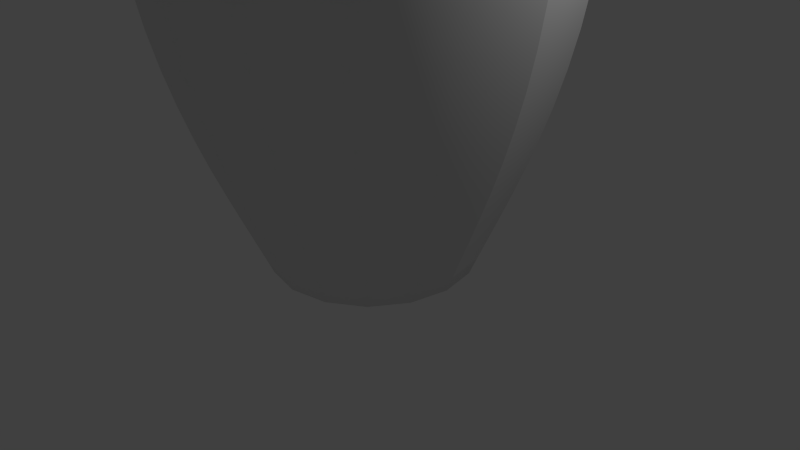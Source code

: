 # Source: Pin.blend  (saved by Blender 2.76.0; exported with 4.5.12 LTS)
import bpy
from mathutils import Matrix  # noqa: F401  (used for matrix-valued properties, if any)

bpy.ops.wm.read_factory_settings(use_empty=True)
scene = bpy.context.scene
scene.name = 'Scene'

# ---- collections
col_collection_1 = bpy.data.collections.new('Collection 1'); scene.collection.children.link(col_collection_1)

# ---- materials (node trees are filled in below, after node groups)
mat_pin = bpy.data.materials.new('Pin')
mat_pin.alpha_threshold = 0.0
mat_pin.use_transparent_shadow = False
mat_pin.roughness = 0.5
mat_stripe = bpy.data.materials.new('Stripe')
mat_stripe.alpha_threshold = 0.0
mat_stripe.use_transparent_shadow = False
mat_stripe.diffuse_color = (1.0, 0.001488, 0.0, 1.0)
mat_stripe.roughness = 0.5

# ---- material node trees

# ---- world
world_world = bpy.data.worlds.new('World'); scene.world = world_world
world_world.color = (0.05088, 0.05088, 0.05088)
world_world.use_sun_shadow = False
world_world.sun_shadow_jitter_overblur = 0.0
world_world.cycles.sampling_method = 'MANUAL'
world_world.cycles.sample_map_resolution = 256

# ---- cameras
cam_camera = bpy.data.cameras.new('Camera')
cam_camera.clip_end = 100.0
cam_camera.lens = 35.0
cam_camera.sensor_width = 32.0
cam_camera.sensor_height = 18.0
cam_camera.ortho_scale = 7.314
cam_camera.dof.focus_distance = 0.0
cam_camera.dof.aperture_fstop = 128.0

# ---- lights
light_lamp = bpy.data.lights.new('Lamp', 'POINT')
light_lamp.transmission_factor = 0.0
light_lamp.cutoff_distance = 30.0
light_lamp.energy = 100.0
light_lamp.shadow_buffer_clip_start = 1.001
light_lamp.shadow_soft_size = 0.1
light_lamp.shadow_maximum_resolution = 0.006
light_lamp.use_absolute_resolution = True
light_lamp.cycles.use_multiple_importance_sampling = False

# ---- meshes
me_mesh_003 = bpy.data.meshes.new('Mesh.003')
me_mesh_003.from_pydata([(-0.0191, 3.138e-08, 4.216e-15), (0.1579, 0.105, -0.009929), (0.3306, 0.1736, -0.03998), (0.4969, 0.2109, -0.09053), (0.6547, 0.2222, -0.162), (0.8018, 0.2127, -0.2547), (0.9362, 0.1875, -0.3692), (1.056, 0.1519, -0.5056), (1.158, 0.1111, -0.6646), (1.242, 0.07031, -0.8464), (1.304, 0.03472, -1.051), (1.343, 0.009548, -1.28), (1.356, 1.842e-07, -1.533), (1.349, 2.124e-07, -1.819), (1.328, 2.51e-07, -2.062), (1.298, 2.983e-07, -2.276), (1.259, 3.524e-07, -2.474), (1.216, 4.115e-07, -2.669), (1.169, 4.739e-07, -2.874), (1.123, 5.378e-07, -3.103), (1.079, 6.014e-07, -3.368), (1.041, 6.629e-07, -3.682), (1.01, 7.206e-07, -4.059), (0.9899, 7.727e-07, -4.512), (0.9826, 8.173e-07, -5.054), (1.014, 8.301e-07, -5.396), (1.102, 8.267e-07, -5.754), (1.234, 8.129e-07, -6.131), (1.399, 7.943e-07, -6.527), (1.587, 7.767e-07, -6.944), (1.786, 7.657e-07, -7.384), (1.985, 7.672e-07, -7.848), (2.172, 7.867e-07, -8.338), (2.338, 8.301e-07, -8.854), (2.47, 9.031e-07, -9.399), (2.557, 1.011e-06, -9.974), (2.589, 1.161e-06, -10.58), (2.57, 1.478e-06, -11.05), (2.518, 2.096e-06, -11.52), (2.437, 2.911e-06, -11.97), (2.333, 3.82e-06, -12.41), (2.211, 4.72e-06, -12.83), (2.077, 5.506e-06, -13.23), (1.935, 6.075e-06, -13.61), (1.791, 6.323e-06, -13.96), (1.651, 6.146e-06, -14.29), (1.519, 5.442e-06, -14.59), (1.401, 4.106e-06, -14.86), (1.302, 2.035e-06, -15.09), (1.272, 1.96e-06, -15.1), (1.195, 1.915e-06, -15.1), (1.08, 1.896e-06, -15.1), (0.9373, 1.897e-06, -15.1), (0.7774, 1.916e-06, -15.1), (0.6098, 1.947e-06, -15.1), (0.4446, 1.986e-06, -15.1), (0.2915, 2.03e-06, -15.1), (0.1607, 2.072e-06, -15.1), (0.06186, 2.109e-06, -15.1), (0.00507, 2.138e-06, -15.1), (0.0002119, 2.152e-06, -15.1), (-0.01764, 0.007308, 4.768e-07), (0.1861, 0.03661, -0.009929), (0.3719, 0.03388, -0.03998), (0.5398, 0.004723, -0.09053), (0.6899, -0.04523, -0.162), (0.8222, -0.1104, -0.2547), (0.9367, -0.185, -0.3692), (1.033, -0.2636, -0.5056), (1.113, -0.3406, -0.6646), (1.174, -0.4102, -0.8464), (1.218, -0.4669, -1.051), (1.244, -0.505, -1.28), (1.253, -0.519, -1.533), (1.246, -0.5162, -1.819), (1.227, -0.5084, -2.062), (1.199, -0.4966, -2.276), (1.163, -0.4819, -2.474), (1.123, -0.4652, -2.669), (1.08, -0.4475, -2.874), (1.038, -0.4298, -3.103), (0.9973, -0.4131, -3.368), (0.9617, -0.3984, -3.682), (0.9334, -0.3866, -4.059), (0.9146, -0.3788, -4.512), (0.9078, -0.376, -5.054), (0.937, -0.3881, -5.396), (1.018, -0.4215, -5.754), (1.14, -0.4721, -6.131), (1.292, -0.5354, -6.527), (1.466, -0.6072, -6.944), (1.65, -0.6833, -7.384), (1.833, -0.7595, -7.848), (2.007, -0.8313, -8.338), (2.16, -0.8946, -8.854), (2.282, -0.9451, -9.399), (2.362, -0.9786, -9.974), (2.392, -0.9906, -10.58), (2.374, -0.9835, -11.05), (2.326, -0.9635, -11.52), (2.251, -0.9326, -11.97), (2.155, -0.8928, -12.41), (2.043, -0.8462, -12.83), (1.919, -0.7948, -13.23), (1.788, -0.7405, -13.61), (1.655, -0.6856, -13.96), (1.525, -0.6318, -14.29), (1.404, -0.5814, -14.59), (1.295, -0.5362, -14.86), (1.203, -0.4984, -15.09), (1.175, -0.4868, -15.1), (1.104, -0.4572, -15.1), (0.9976, -0.4132, -15.1), (0.866, -0.3587, -15.1), (0.7182, -0.2975, -15.1), (0.5634, -0.2334, -15.1), (0.4107, -0.1701, -15.1), (0.2693, -0.1116, -15.1), (0.1484, -0.06148, -15.1), (0.05715, -0.02367, -15.1), (0.004685, -0.001938, -15.1), (0.0001966, -7.912e-05, -15.1), (-0.0135, 0.0135, 9.537e-07), (0.1859, -0.03738, -0.009928), (0.3565, -0.111, -0.03998), (0.5005, -0.2022, -0.09053), (0.6201, -0.3058, -0.162), (0.7173, -0.4166, -0.2547), (0.7946, -0.5294, -0.3691), (0.8539, -0.6391, -0.5056), (0.8975, -0.7404, -0.6646), (0.9277, -0.8282, -0.8464), (0.9465, -0.8974, -1.051), (0.9562, -0.9427, -1.28), (0.9589, -0.9589, -1.533), (0.9537, -0.9537, -1.819), (0.9394, -0.9394, -2.062), (0.9177, -0.9177, -2.276), (0.8905, -0.8905, -2.474), (0.8596, -0.8596, -2.669), (0.8269, -0.8269, -2.874), (0.7942, -0.7942, -3.103), (0.7633, -0.7633, -3.368), (0.7361, -0.7361, -3.682), (0.7144, -0.7144, -4.059), (0.7, -0.7, -4.512), (0.6948, -0.6948, -5.054), (0.7171, -0.7171, -5.396), (0.7789, -0.7789, -5.754), (0.8722, -0.8722, -6.131), (0.9892, -0.9892, -6.527), (1.122, -1.122, -6.944), (1.263, -1.263, -7.384), (1.403, -1.403, -7.848), (1.536, -1.536, -8.338), (1.653, -1.653, -8.854), (1.746, -1.746, -9.399), (1.808, -1.808, -9.974), (1.83, -1.83, -10.58), (1.817, -1.817, -11.05), (1.78, -1.78, -11.52), (1.723, -1.723, -11.97), (1.65, -1.65, -12.41), (1.564, -1.564, -12.83), (1.469, -1.469, -13.23), (1.368, -1.368, -13.61), (1.267, -1.267, -13.96), (1.167, -1.167, -14.29), (1.074, -1.074, -14.59), (0.9908, -0.9908, -14.86), (0.9209, -0.9209, -15.09), (0.8996, -0.8996, -15.1), (0.8448, -0.8448, -15.1), (0.7635, -0.7635, -15.1), (0.6628, -0.6628, -15.1), (0.5497, -0.5497, -15.1), (0.4312, -0.4312, -15.1), (0.3144, -0.3144, -15.1), (0.2061, -0.2061, -15.1), (0.1136, -0.1136, -15.1), (0.04374, -0.04374, -15.1), (0.003587, -0.003584, -15.1), (0.0001514, -0.0001483, -15.1), (-0.007308, 0.01764, 1.431e-06), (0.1575, -0.1057, -0.009928), (0.2869, -0.239, -0.03998), (0.385, -0.3784, -0.09053), (0.4558, -0.5198, -0.162), (0.5033, -0.6594, -0.2547), (0.5315, -0.7932, -0.3691), (0.5443, -0.9172, -0.5056), (0.5459, -1.028, -0.6646), (0.5401, -1.12, -0.8464), (0.531, -1.191, -1.051), (0.5227, -1.237, -1.28), (0.519, -1.253, -1.533), (0.5162, -1.246, -1.819), (0.5084, -1.227, -2.062), (0.4966, -1.199, -2.276), (0.4819, -1.163, -2.474), (0.4652, -1.123, -2.669), (0.4475, -1.08, -2.874), (0.4298, -1.038, -3.103), (0.4131, -0.9973, -3.368), (0.3984, -0.9617, -3.682), (0.3866, -0.9334, -4.059), (0.3788, -0.9146, -4.512), (0.376, -0.9078, -5.054), (0.3881, -0.937, -5.396), (0.4215, -1.018, -5.754), (0.4721, -1.14, -6.131), (0.5354, -1.292, -6.527), (0.6072, -1.466, -6.944), (0.6833, -1.65, -7.384), (0.7595, -1.833, -7.848), (0.8313, -2.007, -8.338), (0.8946, -2.16, -8.854), (0.9451, -2.282, -9.399), (0.9786, -2.362, -9.974), (0.9906, -2.392, -10.58), (0.9835, -2.374, -11.05), (0.9635, -2.326, -11.52), (0.9326, -2.251, -11.97), (0.8928, -2.155, -12.41), (0.8462, -2.043, -12.83), (0.7948, -1.919, -13.23), (0.7406, -1.788, -13.61), (0.6856, -1.655, -13.96), (0.6318, -1.525, -14.29), (0.5814, -1.404, -14.59), (0.5362, -1.295, -14.86), (0.4984, -1.203, -15.09), (0.4868, -1.175, -15.1), (0.4572, -1.104, -15.1), (0.4132, -0.9976, -15.1), (0.3587, -0.866, -15.1), (0.2975, -0.7182, -15.1), (0.2334, -0.5634, -15.1), (0.1701, -0.4107, -15.1), (0.1116, -0.2693, -15.1), (0.06148, -0.1484, -15.1), (0.02367, -0.05715, -15.1), (0.001942, -0.004683, -15.1), (8.31e-05, -0.000195, -15.1), (3.306e-08, 0.0191, 1.907e-06), (0.105, -0.1579, -0.009927), (0.1736, -0.3306, -0.03998), (0.2109, -0.4969, -0.09053), (0.2222, -0.6547, -0.162), (0.2127, -0.8018, -0.2547), (0.1875, -0.9362, -0.3691), (0.1519, -1.056, -0.5056), (0.1111, -1.158, -0.6646), (0.07031, -1.242, -0.8464), (0.03472, -1.304, -1.051), (0.009548, -1.343, -1.28), (-8.941e-08, -1.356, -1.533), (2.98e-08, -1.349, -1.819), (1.49e-07, -1.328, -2.062), (1.49e-07, -1.298, -2.276), (1.788e-07, -1.259, -2.474), (2.682e-07, -1.216, -2.669), (3.576e-07, -1.169, -2.874), (3.576e-07, -1.123, -3.103), (4.768e-07, -1.079, -3.368), (5.662e-07, -1.041, -3.682), (5.662e-07, -1.01, -4.059), (6.258e-07, -0.9899, -4.512), (6.557e-07, -0.9826, -5.054), (6.855e-07, -1.014, -5.396), (7.451e-07, -1.102, -5.754), (6.855e-07, -1.234, -6.131), (6.855e-07, -1.399, -6.527), (5.364e-07, -1.587, -6.944), (5.364e-07, -1.786, -7.384), (4.768e-07, -1.985, -7.848), (4.768e-07, -2.172, -8.338), (4.768e-07, -2.338, -8.854), (3.576e-07, -2.47, -9.399), (7.153e-07, -2.557, -9.974), (8.941e-07, -2.589, -10.58), (1.132e-06, -2.57, -11.05), (1.55e-06, -2.518, -11.52), (2.563e-06, -2.437, -11.97), (3.576e-06, -2.333, -12.41), (4.47e-06, -2.211, -12.83), (5.186e-06, -2.077, -13.23), (5.841e-06, -1.935, -13.61), (6.08e-06, -1.791, -13.96), (5.782e-06, -1.651, -14.29), (5.066e-06, -1.519, -14.59), (3.994e-06, -1.401, -14.86), (1.937e-06, -1.302, -15.09), (1.699e-06, -1.272, -15.1), (1.699e-06, -1.195, -15.1), (1.699e-06, -1.08, -15.1), (1.788e-06, -0.9373, -15.1), (1.818e-06, -0.7774, -15.1), (1.907e-06, -0.6098, -15.1), (1.922e-06, -0.4446, -15.1), (1.989e-06, -0.2915, -15.1), (2.049e-06, -0.1607, -15.1), (2.105e-06, -0.06186, -15.1), (2.137e-06, -0.00507, -15.1), (2.152e-06, -0.0002119, -15.1), (0.007308, 0.01764, 2.384e-06), (0.03661, -0.1861, -0.009927), (0.03388, -0.3719, -0.03997), (0.004723, -0.5398, -0.09053), (-0.04523, -0.6899, -0.162), (-0.1104, -0.8222, -0.2547), (-0.185, -0.9367, -0.3691), (-0.2636, -1.033, -0.5056), (-0.3406, -1.113, -0.6646), (-0.4102, -1.174, -0.8464), (-0.4669, -1.218, -1.051), (-0.505, -1.244, -1.28), (-0.519, -1.253, -1.533), (-0.5162, -1.246, -1.819), (-0.5084, -1.227, -2.062), (-0.4966, -1.199, -2.276), (-0.4819, -1.163, -2.474), (-0.4652, -1.123, -2.669), (-0.4475, -1.08, -2.874), (-0.4298, -1.038, -3.103), (-0.4131, -0.9973, -3.368), (-0.3984, -0.9617, -3.682), (-0.3866, -0.9334, -4.059), (-0.3788, -0.9146, -4.512), (-0.376, -0.9078, -5.054), (-0.3881, -0.937, -5.396), (-0.4215, -1.018, -5.754), (-0.4721, -1.14, -6.131), (-0.5354, -1.292, -6.527), (-0.6072, -1.466, -6.944), (-0.6833, -1.65, -7.384), (-0.7595, -1.833, -7.848), (-0.8313, -2.007, -8.338), (-0.8946, -2.16, -8.854), (-0.9451, -2.282, -9.399), (-0.9786, -2.362, -9.974), (-0.9906, -2.392, -10.58), (-0.9835, -2.374, -11.05), (-0.9635, -2.326, -11.52), (-0.9326, -2.251, -11.97), (-0.8928, -2.155, -12.41), (-0.8462, -2.043, -12.83), (-0.7948, -1.919, -13.23), (-0.7405, -1.788, -13.61), (-0.6856, -1.655, -13.96), (-0.6318, -1.525, -14.29), (-0.5814, -1.404, -14.59), (-0.5362, -1.295, -14.86), (-0.4984, -1.203, -15.09), (-0.4868, -1.175, -15.1), (-0.4572, -1.104, -15.1), (-0.4132, -0.9976, -15.1), (-0.3587, -0.866, -15.1), (-0.2975, -0.7182, -15.1), (-0.2334, -0.5634, -15.1), (-0.1701, -0.4107, -15.1), (-0.1116, -0.2693, -15.1), (-0.06148, -0.1484, -15.1), (-0.02367, -0.05715, -15.1), (-0.001938, -0.004685, -15.1), (-7.912e-05, -0.0001966, -15.1), (0.0135, 0.0135, 2.861e-06), (-0.03738, -0.1859, -0.009926), (-0.111, -0.3565, -0.03997), (-0.2022, -0.5005, -0.09053), (-0.3058, -0.6201, -0.162), (-0.4166, -0.7173, -0.2547), (-0.5294, -0.7946, -0.3691), (-0.6391, -0.8539, -0.5056), (-0.7404, -0.8975, -0.6646), (-0.8282, -0.9277, -0.8464), (-0.8974, -0.9465, -1.051), (-0.9427, -0.9562, -1.28), (-0.9589, -0.9589, -1.533), (-0.9537, -0.9537, -1.819), (-0.9394, -0.9394, -2.062), (-0.9177, -0.9177, -2.276), (-0.8905, -0.8905, -2.474), (-0.8596, -0.8596, -2.669), (-0.8269, -0.8269, -2.874), (-0.7942, -0.7942, -3.103), (-0.7633, -0.7633, -3.368), (-0.7361, -0.7361, -3.682), (-0.7144, -0.7144, -4.059), (-0.7, -0.7, -4.512), (-0.6948, -0.6948, -5.054), (-0.7171, -0.7171, -5.396), (-0.7789, -0.7789, -5.754), (-0.8722, -0.8722, -6.131), (-0.9892, -0.9892, -6.527), (-1.122, -1.122, -6.944), (-1.263, -1.263, -7.384), (-1.403, -1.403, -7.848), (-1.536, -1.536, -8.338), (-1.653, -1.653, -8.854), (-1.746, -1.746, -9.399), (-1.808, -1.808, -9.974), (-1.83, -1.83, -10.58), (-1.817, -1.817, -11.05), (-1.78, -1.78, -11.52), (-1.723, -1.723, -11.97), (-1.65, -1.65, -12.41), (-1.564, -1.564, -12.83), (-1.469, -1.469, -13.23), (-1.368, -1.368, -13.61), (-1.267, -1.267, -13.96), (-1.167, -1.167, -14.29), (-1.074, -1.074, -14.59), (-0.9908, -0.9908, -14.86), (-0.9209, -0.9209, -15.09), (-0.8996, -0.8996, -15.1), (-0.8448, -0.8448, -15.1), (-0.7635, -0.7635, -15.1), (-0.6628, -0.6628, -15.1), (-0.5497, -0.5497, -15.1), (-0.4312, -0.4312, -15.1), (-0.3144, -0.3144, -15.1), (-0.2061, -0.2061, -15.1), (-0.1136, -0.1136, -15.1), (-0.04374, -0.04374, -15.1), (-0.003584, -0.003587, -15.1), (-0.0001483, -0.0001514, -15.1), (0.01764, 0.007308, 3.338e-06), (-0.1057, -0.1575, -0.009926), (-0.239, -0.2869, -0.03997), (-0.3784, -0.385, -0.09053), (-0.5198, -0.4558, -0.162), (-0.6594, -0.5033, -0.2547), (-0.7932, -0.5315, -0.3691), (-0.9172, -0.5443, -0.5056), (-1.028, -0.5459, -0.6646), (-1.12, -0.5401, -0.8464), (-1.191, -0.531, -1.051), (-1.237, -0.5227, -1.28), (-1.253, -0.519, -1.533), (-1.246, -0.5162, -1.819), (-1.227, -0.5084, -2.062), (-1.199, -0.4966, -2.276), (-1.163, -0.4819, -2.474), (-1.123, -0.4652, -2.669), (-1.08, -0.4475, -2.874), (-1.038, -0.4298, -3.103), (-0.9973, -0.4131, -3.368), (-0.9617, -0.3984, -3.682), (-0.9334, -0.3866, -4.059), (-0.9146, -0.3788, -4.512), (-0.9078, -0.376, -5.054), (-0.937, -0.3881, -5.396), (-1.018, -0.4215, -5.754), (-1.14, -0.4721, -6.131), (-1.292, -0.5354, -6.527), (-1.466, -0.6072, -6.944), (-1.65, -0.6833, -7.384), (-1.833, -0.7595, -7.848), (-2.007, -0.8313, -8.338), (-2.16, -0.8946, -8.854), (-2.282, -0.9451, -9.399), (-2.362, -0.9786, -9.974), (-2.392, -0.9906, -10.58), (-2.374, -0.9835, -11.05), (-2.326, -0.9635, -11.52), (-2.251, -0.9326, -11.97), (-2.155, -0.8928, -12.41), (-2.043, -0.8462, -12.83), (-1.919, -0.7948, -13.23), (-1.788, -0.7406, -13.61), (-1.655, -0.6856, -13.96), (-1.525, -0.6318, -14.29), (-1.404, -0.5814, -14.59), (-1.295, -0.5362, -14.86), (-1.203, -0.4984, -15.09), (-1.175, -0.4868, -15.1), (-1.104, -0.4572, -15.1), (-0.9976, -0.4132, -15.1), (-0.866, -0.3587, -15.1), (-0.7182, -0.2975, -15.1), (-0.5634, -0.2334, -15.1), (-0.4107, -0.1701, -15.1), (-0.2693, -0.1116, -15.1), (-0.1484, -0.06148, -15.1), (-0.05715, -0.02367, -15.1), (-0.004683, -0.001942, -15.1), (-0.000195, -8.31e-05, -15.1), (0.0191, -3.539e-08, 3.815e-06), (-0.1579, -0.105, -0.009925), (-0.3306, -0.1736, -0.03997), (-0.4969, -0.2109, -0.09053), (-0.6547, -0.2222, -0.162), (-0.8018, -0.2127, -0.2547), (-0.9362, -0.1875, -0.3691), (-1.056, -0.1519, -0.5056), (-1.158, -0.1111, -0.6646), (-1.242, -0.07031, -0.8464), (-1.304, -0.03472, -1.051), (-1.343, -0.009548, -1.28), (-1.356, 2.98e-07, -1.533), (-1.349, 1.788e-07, -1.819), (-1.328, 5.96e-08, -2.062), (-1.298, 0.0, -2.276), (-1.259, -8.941e-08, -2.474), (-1.216, -8.941e-08, -2.669), (-1.169, -2.384e-07, -2.874), (-1.123, -1.49e-07, -3.103), (-1.079, -3.576e-07, -3.368), (-1.041, -5.066e-07, -3.682), (-1.01, -4.172e-07, -4.059), (-0.9899, -5.364e-07, -4.512), (-0.9826, -5.066e-07, -5.054), (-1.014, -5.662e-07, -5.396), (-1.102, -6.258e-07, -5.754), (-1.234, -5.066e-07, -6.131), (-1.399, -5.662e-07, -6.527), (-1.587, -4.768e-07, -6.944), (-1.786, -2.98e-07, -7.384), (-1.985, -1.788e-07, -7.848), (-2.172, -2.98e-07, -8.338), (-2.338, -2.98e-07, -8.854), (-2.47, -5.96e-08, -9.399), (-2.557, -4.768e-07, -9.974), (-2.589, -5.364e-07, -10.58), (-2.57, -8.345e-07, -11.05), (-2.518, -1.311e-06, -11.52), (-2.437, -2.146e-06, -11.97), (-2.333, -3.338e-06, -12.41), (-2.211, -4.113e-06, -12.83), (-2.077, -4.947e-06, -13.23), (-1.935, -5.603e-06, -13.61), (-1.791, -5.901e-06, -13.96), (-1.651, -5.603e-06, -14.29), (-1.519, -5.007e-06, -14.59), (-1.401, -3.785e-06, -14.86), (-1.302, -1.758e-06, -15.09), (-1.272, -1.58e-06, -15.1), (-1.195, -1.609e-06, -15.1), (-1.08, -1.58e-06, -15.1), (-0.9373, -1.609e-06, -15.1), (-0.7774, -1.699e-06, -15.1), (-0.6098, -1.833e-06, -15.1), (-0.4446, -1.848e-06, -15.1), (-0.2915, -1.945e-06, -15.1), (-0.1607, -2.019e-06, -15.1), (-0.06186, -2.099e-06, -15.1), (-0.00507, -2.137e-06, -15.1), (-0.0002119, -2.152e-06, -15.1), (0.01764, -0.007308, 4.292e-06), (-0.1861, -0.03661, -0.009925), (-0.3719, -0.03388, -0.03997), (-0.5398, -0.004723, -0.09053), (-0.6899, 0.04523, -0.162), (-0.8222, 0.1104, -0.2547), (-0.9367, 0.185, -0.3691), (-1.033, 0.2636, -0.5056), (-1.113, 0.3406, -0.6646), (-1.174, 0.4102, -0.8464), (-1.218, 0.4669, -1.051), (-1.244, 0.505, -1.28), (-1.253, 0.519, -1.533), (-1.246, 0.5162, -1.819), (-1.227, 0.5084, -2.062), (-1.199, 0.4966, -2.276), (-1.163, 0.4819, -2.474), (-1.123, 0.4652, -2.669), (-1.08, 0.4475, -2.874), (-1.038, 0.4298, -3.103), (-0.9973, 0.4131, -3.368), (-0.9617, 0.3984, -3.682), (-0.9334, 0.3866, -4.059), (-0.9146, 0.3788, -4.512), (-0.9078, 0.376, -5.054), (-0.937, 0.3881, -5.396), (-1.018, 0.4215, -5.754), (-1.14, 0.4721, -6.131), (-1.292, 0.5354, -6.527), (-1.466, 0.6072, -6.944), (-1.65, 0.6833, -7.384), (-1.833, 0.7595, -7.848), (-2.007, 0.8313, -8.338), (-2.16, 0.8946, -8.854), (-2.282, 0.9451, -9.399), (-2.362, 0.9786, -9.974), (-2.392, 0.9906, -10.58), (-2.374, 0.9835, -11.05), (-2.326, 0.9635, -11.52), (-2.251, 0.9326, -11.97), (-2.155, 0.8928, -12.41), (-2.043, 0.8462, -12.83), (-1.919, 0.7948, -13.23), (-1.788, 0.7405, -13.61), (-1.655, 0.6856, -13.96), (-1.525, 0.6318, -14.29), (-1.404, 0.5814, -14.59), (-1.295, 0.5362, -14.86), (-1.203, 0.4984, -15.09), (-1.175, 0.4868, -15.1), (-1.104, 0.4572, -15.1), (-0.9976, 0.4132, -15.1), (-0.866, 0.3587, -15.1), (-0.7182, 0.2975, -15.1), (-0.5634, 0.2334, -15.1), (-0.4107, 0.1701, -15.1), (-0.2693, 0.1116, -15.1), (-0.1484, 0.06148, -15.1), (-0.05715, 0.02367, -15.1), (-0.004685, 0.001938, -15.1), (-0.0001966, 7.912e-05, -15.1), (0.0135, -0.0135, 4.768e-06), (-0.1859, 0.03738, -0.009925), (-0.3565, 0.111, -0.03997), (-0.5005, 0.2022, -0.09053), (-0.6201, 0.3058, -0.162), (-0.7173, 0.4166, -0.2547), (-0.7946, 0.5294, -0.3691), (-0.8539, 0.6391, -0.5056), (-0.8975, 0.7404, -0.6646), (-0.9277, 0.8282, -0.8464), (-0.9465, 0.8974, -1.051), (-0.9562, 0.9427, -1.28), (-0.9589, 0.9589, -1.533), (-0.9537, 0.9537, -1.819), (-0.9394, 0.9394, -2.062), (-0.9177, 0.9177, -2.276), (-0.8905, 0.8905, -2.474), (-0.8596, 0.8596, -2.669), (-0.8269, 0.8269, -2.874), (-0.7942, 0.7942, -3.103), (-0.7633, 0.7633, -3.368), (-0.7361, 0.7361, -3.682), (-0.7144, 0.7144, -4.059), (-0.7, 0.7, -4.512), (-0.6948, 0.6948, -5.054), (-0.7171, 0.7171, -5.396), (-0.7789, 0.7789, -5.754), (-0.8722, 0.8722, -6.131), (-0.9892, 0.9892, -6.527), (-1.122, 1.122, -6.944), (-1.263, 1.263, -7.384), (-1.403, 1.403, -7.848), (-1.536, 1.536, -8.338), (-1.653, 1.653, -8.854), (-1.746, 1.746, -9.399), (-1.808, 1.808, -9.974), (-1.83, 1.83, -10.58), (-1.817, 1.817, -11.05), (-1.78, 1.78, -11.52), (-1.723, 1.723, -11.97), (-1.65, 1.65, -12.41), (-1.564, 1.564, -12.83), (-1.469, 1.469, -13.23), (-1.368, 1.368, -13.61), (-1.267, 1.267, -13.96), (-1.167, 1.167, -14.29), (-1.074, 1.074, -14.59), (-0.9908, 0.9908, -14.86), (-0.9209, 0.9209, -15.09), (-0.8996, 0.8996, -15.1), (-0.8448, 0.8448, -15.1), (-0.7635, 0.7635, -15.1), (-0.6628, 0.6628, -15.1), (-0.5497, 0.5497, -15.1), (-0.4312, 0.4312, -15.1), (-0.3144, 0.3144, -15.1), (-0.2061, 0.2061, -15.1), (-0.1136, 0.1136, -15.1), (-0.04374, 0.04374, -15.1), (-0.003587, 0.003584, -15.1), (-0.0001514, 0.0001483, -15.1), (0.007308, -0.01764, 5.245e-06), (-0.1575, 0.1057, -0.009924), (-0.2869, 0.239, -0.03997), (-0.385, 0.3784, -0.09053), (-0.4558, 0.5198, -0.162), (-0.5033, 0.6594, -0.2547), (-0.5315, 0.7932, -0.3691), (-0.5443, 0.9172, -0.5056), (-0.5459, 1.028, -0.6646), (-0.5401, 1.12, -0.8464), (-0.531, 1.191, -1.051), (-0.5227, 1.237, -1.28), (-0.519, 1.253, -1.533), (-0.5162, 1.246, -1.819), (-0.5084, 1.227, -2.062), (-0.4966, 1.199, -2.276), (-0.4819, 1.163, -2.474), (-0.4652, 1.123, -2.669), (-0.4475, 1.08, -2.874), (-0.4298, 1.038, -3.103), (-0.4131, 0.9973, -3.368), (-0.3984, 0.9617, -3.682), (-0.3866, 0.9334, -4.059), (-0.3788, 0.9146, -4.512), (-0.376, 0.9078, -5.054), (-0.3881, 0.937, -5.396), (-0.4215, 1.018, -5.754), (-0.4721, 1.14, -6.131), (-0.5354, 1.292, -6.527), (-0.6072, 1.466, -6.944), (-0.6833, 1.65, -7.384), (-0.7595, 1.833, -7.848), (-0.8313, 2.007, -8.338), (-0.8946, 2.16, -8.854), (-0.9451, 2.282, -9.399), (-0.9786, 2.362, -9.974), (-0.9906, 2.392, -10.58), (-0.9835, 2.374, -11.05), (-0.9635, 2.326, -11.52), (-0.9326, 2.251, -11.97), (-0.8928, 2.155, -12.41), (-0.8462, 2.043, -12.83), (-0.7948, 1.919, -13.23), (-0.7406, 1.788, -13.61), (-0.6856, 1.655, -13.96), (-0.6318, 1.525, -14.29), (-0.5814, 1.404, -14.59), (-0.5362, 1.295, -14.86), (-0.4984, 1.203, -15.09), (-0.4868, 1.175, -15.1), (-0.4572, 1.104, -15.1), (-0.4132, 0.9976, -15.1), (-0.3587, 0.866, -15.1), (-0.2975, 0.7182, -15.1), (-0.2334, 0.5634, -15.1), (-0.1701, 0.4107, -15.1), (-0.1116, 0.2693, -15.1), (-0.06148, 0.1484, -15.1), (-0.02367, 0.05715, -15.1), (-0.001942, 0.004683, -15.1), (-8.31e-05, 0.000195, -15.1), (-3.679e-08, -0.0191, 5.722e-06), (-0.105, 0.1579, -0.009924), (-0.1736, 0.3306, -0.03997), (-0.2109, 0.4969, -0.09053), (-0.2222, 0.6547, -0.162), (-0.2127, 0.8018, -0.2547), (-0.1875, 0.9362, -0.3691), (-0.1519, 1.056, -0.5056), (-0.1111, 1.158, -0.6646), (-0.07031, 1.242, -0.8464), (-0.03472, 1.304, -1.051), (-0.009548, 1.343, -1.28), (5.066e-07, 1.356, -1.533), (3.874e-07, 1.349, -1.819), (1.788e-07, 1.328, -2.062), (8.941e-08, 1.298, -2.276), (1.192e-07, 1.259, -2.474), (8.941e-08, 1.216, -2.669), (-8.941e-08, 1.169, -2.874), (2.98e-08, 1.123, -3.103), (-2.086e-07, 1.079, -3.368), (-3.874e-07, 1.041, -3.682), (-3.278e-07, 1.01, -4.059), (-3.874e-07, 0.9899, -4.512), (-3.576e-07, 0.9826, -5.054), (-3.874e-07, 1.014, -5.396), (-5.066e-07, 1.102, -5.754), (-3.874e-07, 1.234, -6.131), (-3.874e-07, 1.399, -6.527), (-3.576e-07, 1.587, -6.944), (-1.192e-07, 1.786, -7.384), (5.96e-08, 1.985, -7.848), (5.96e-08, 2.172, -8.338), (-5.96e-08, 2.338, -8.854), (4.172e-07, 2.47, -9.399), (5.96e-08, 2.557, -9.974), (-1.788e-07, 2.589, -10.58), (-2.98e-07, 2.57, -11.05), (-9.537e-07, 2.518, -11.52), (-1.669e-06, 2.437, -11.97), (-3.099e-06, 2.333, -12.41), (-3.934e-06, 2.211, -12.83), (-4.709e-06, 2.077, -13.23), (-5.364e-06, 1.935, -13.61), (-5.662e-06, 1.791, -13.96), (-5.424e-06, 1.651, -14.29), (-4.888e-06, 1.519, -14.59), (-3.546e-06, 1.401, -14.86), (-1.55e-06, 1.302, -15.09), (-1.46e-06, 1.272, -15.1), (-1.58e-06, 1.195, -15.1), (-1.401e-06, 1.08, -15.1), (-1.49e-06, 0.9373, -15.1), (-1.609e-06, 0.7774, -15.1), (-1.743e-06, 0.6098, -15.1), (-1.818e-06, 0.4446, -15.1), (-1.9e-06, 0.2915, -15.1), (-2.008e-06, 0.1607, -15.1), (-2.094e-06, 0.06186, -15.1), (-2.136e-06, 0.00507, -15.1), (-2.152e-06, 0.0002119, -15.1), (-0.007308, -0.01764, 6.199e-06), (-0.03661, 0.1861, -0.009923), (-0.03388, 0.3719, -0.03997), (-0.004723, 0.5398, -0.09053), (0.04523, 0.6899, -0.162), (0.1104, 0.8222, -0.2547), (0.185, 0.9367, -0.3691), (0.2636, 1.033, -0.5056), (0.3406, 1.113, -0.6646), (0.4102, 1.174, -0.8464), (0.4669, 1.218, -1.051), (0.505, 1.244, -1.28), (0.519, 1.253, -1.533), (0.5162, 1.246, -1.819), (0.5084, 1.227, -2.062), (0.4966, 1.199, -2.276), (0.4819, 1.163, -2.474), (0.4652, 1.123, -2.669), (0.4475, 1.08, -2.874), (0.4298, 1.038, -3.103), (0.4131, 0.9973, -3.368), (0.3984, 0.9617, -3.682), (0.3866, 0.9334, -4.059), (0.3788, 0.9146, -4.512), (0.376, 0.9078, -5.054), (0.3881, 0.937, -5.396), (0.4215, 1.018, -5.754), (0.4721, 1.14, -6.131), (0.5354, 1.292, -6.527), (0.6072, 1.466, -6.944), (0.6833, 1.65, -7.384), (0.7595, 1.833, -7.848), (0.8313, 2.007, -8.338), (0.8946, 2.16, -8.854), (0.9451, 2.282, -9.399), (0.9786, 2.362, -9.974), (0.9906, 2.392, -10.58), (0.9835, 2.374, -11.05), (0.9635, 2.326, -11.52), (0.9326, 2.251, -11.97), (0.8928, 2.155, -12.41), (0.8462, 2.043, -12.83), (0.7948, 1.919, -13.23), (0.7405, 1.788, -13.61), (0.6856, 1.655, -13.96), (0.6318, 1.525, -14.29), (0.5814, 1.404, -14.59), (0.5362, 1.295, -14.86), (0.4984, 1.203, -15.09), (0.4868, 1.175, -15.1), (0.4572, 1.104, -15.1), (0.4132, 0.9976, -15.1), (0.3587, 0.866, -15.1), (0.2975, 0.7182, -15.1), (0.2334, 0.5634, -15.1), (0.1701, 0.4107, -15.1), (0.1116, 0.2693, -15.1), (0.06148, 0.1484, -15.1), (0.02367, 0.05715, -15.1), (0.001938, 0.004685, -15.1), (7.912e-05, 0.0001966, -15.1), (-0.0135, -0.0135, 6.676e-06), (0.03738, 0.1859, -0.009923), (0.111, 0.3565, -0.03997), (0.2022, 0.5005, -0.09053), (0.3058, 0.6201, -0.162), (0.4166, 0.7173, -0.2547), (0.5294, 0.7946, -0.3691), (0.6391, 0.8539, -0.5056), (0.7404, 0.8975, -0.6646), (0.8282, 0.9277, -0.8464), (0.8974, 0.9465, -1.051), (0.9427, 0.9562, -1.28), (0.9589, 0.9589, -1.533), (0.9537, 0.9537, -1.819), (0.9394, 0.9394, -2.062), (0.9177, 0.9177, -2.276), (0.8905, 0.8905, -2.474), (0.8596, 0.8596, -2.669), (0.8269, 0.8269, -2.874), (0.7942, 0.7942, -3.103), (0.7633, 0.7633, -3.368), (0.7361, 0.7361, -3.682), (0.7144, 0.7144, -4.059), (0.7, 0.7, -4.512), (0.6948, 0.6948, -5.054), (0.7171, 0.7171, -5.396), (0.7789, 0.7789, -5.754), (0.8722, 0.8722, -6.131), (0.9892, 0.9892, -6.527), (1.122, 1.122, -6.944), (1.263, 1.263, -7.384), (1.403, 1.403, -7.848), (1.536, 1.536, -8.338), (1.653, 1.653, -8.854), (1.746, 1.746, -9.399), (1.808, 1.808, -9.974), (1.83, 1.83, -10.58), (1.817, 1.817, -11.05), (1.78, 1.78, -11.52), (1.723, 1.723, -11.97), (1.65, 1.65, -12.41), (1.564, 1.564, -12.83), (1.469, 1.469, -13.23), (1.368, 1.368, -13.61), (1.267, 1.267, -13.96), (1.167, 1.167, -14.29), (1.074, 1.074, -14.59), (0.9908, 0.9908, -14.86), (0.9209, 0.9209, -15.09), (0.8996, 0.8996, -15.1), (0.8448, 0.8448, -15.1), (0.7635, 0.7635, -15.1), (0.6628, 0.6628, -15.1), (0.5497, 0.5497, -15.1), (0.4312, 0.4312, -15.1), (0.3144, 0.3144, -15.1), (0.2061, 0.2061, -15.1), (0.1136, 0.1136, -15.1), (0.04374, 0.04374, -15.1), (0.003584, 0.003587, -15.1), (0.0001483, 0.0001514, -15.1), (-0.01764, -0.007308, 7.153e-06), (0.1057, 0.1575, -0.009922), (0.239, 0.2869, -0.03997), (0.3784, 0.385, -0.09053), (0.5198, 0.4558, -0.162), (0.6594, 0.5033, -0.2547), (0.7932, 0.5315, -0.3691), (0.9172, 0.5443, -0.5056), (1.028, 0.5459, -0.6646), (1.12, 0.5401, -0.8464), (1.191, 0.531, -1.051), (1.237, 0.5227, -1.28), (1.253, 0.519, -1.533), (1.246, 0.5162, -1.819), (1.227, 0.5084, -2.062), (1.199, 0.4966, -2.276), (1.163, 0.4819, -2.474), (1.123, 0.4652, -2.669), (1.08, 0.4475, -2.874), (1.038, 0.4298, -3.103), (0.9973, 0.4131, -3.368), (0.9617, 0.3984, -3.682), (0.9334, 0.3866, -4.059), (0.9146, 0.3788, -4.512), (0.9078, 0.376, -5.054), (0.937, 0.3881, -5.396), (1.018, 0.4215, -5.754), (1.14, 0.4721, -6.131), (1.292, 0.5354, -6.527), (1.466, 0.6072, -6.944), (1.65, 0.6833, -7.384), (1.833, 0.7595, -7.848), (2.007, 0.8313, -8.338), (2.16, 0.8946, -8.854), (2.282, 0.9451, -9.399), (2.362, 0.9786, -9.974), (2.392, 0.9906, -10.58), (2.374, 0.9835, -11.05), (2.326, 0.9635, -11.52), (2.251, 0.9326, -11.97), (2.155, 0.8928, -12.41), (2.043, 0.8462, -12.83), (1.919, 0.7948, -13.23), (1.788, 0.7406, -13.61), (1.655, 0.6856, -13.96), (1.525, 0.6318, -14.29), (1.404, 0.5814, -14.59), (1.295, 0.5362, -14.86), (1.203, 0.4984, -15.09), (1.175, 0.4868, -15.1), (1.104, 0.4572, -15.1), (0.9976, 0.4132, -15.1), (0.866, 0.3587, -15.1), (0.7182, 0.2975, -15.1), (0.5634, 0.2334, -15.1), (0.4107, 0.1701, -15.1), (0.2693, 0.1116, -15.1), (0.1484, 0.06148, -15.1), (0.05715, 0.02367, -15.1), (0.004683, 0.001942, -15.1), (0.000195, 8.31e-05, -15.1), (-0.0191, 3.958e-08, 7.629e-06), (0.1579, 0.105, -0.009922), (0.3306, 0.1736, -0.03997), (0.4969, 0.2109, -0.09053), (0.6547, 0.2222, -0.162), (0.8018, 0.2127, -0.2547), (0.9362, 0.1875, -0.3691), (1.056, 0.1519, -0.5056), (1.158, 0.1111, -0.6646), (1.242, 0.07031, -0.8464), (1.304, 0.03472, -1.051), (1.343, 0.009548, -1.28), (1.356, -7.153e-07, -1.533), (1.349, -5.066e-07, -1.819), (1.328, -4.172e-07, -2.062), (1.298, -1.49e-07, -2.276), (1.259, -2.682e-07, -2.474), (1.216, -2.384e-07, -2.669), (1.169, -5.96e-08, -2.874), (1.123, -2.384e-07, -3.103), (1.079, 0.0, -3.368), (1.041, 2.682e-07, -3.682), (1.01, 1.788e-07, -4.059), (0.9899, 2.384e-07, -4.512), (0.9826, 2.98e-07, -5.054), (1.014, 2.086e-07, -5.396), (1.102, 3.874e-07, -5.754), (1.234, 2.384e-07, -6.131), (1.399, 1.788e-07, -6.527), (1.587, 2.384e-07, -6.944), (1.786, -1.788e-07, -7.384), (1.985, -2.98e-07, -7.848), (2.172, -3.576e-07, -8.338), (2.338, -3.576e-07, -8.854), (2.47, -7.749e-07, -9.399), (2.557, -3.576e-07, -9.974), (2.589, -1.192e-07, -10.58), (2.57, 0.0, -11.05), (2.518, 7.153e-07, -11.52), (2.437, 1.49e-06, -11.97), (2.333, 2.742e-06, -12.41), (2.211, 3.636e-06, -12.83), (2.077, 4.411e-06, -13.23), (1.935, 5.126e-06, -13.61), (1.791, 5.424e-06, -13.96), (1.651, 5.186e-06, -14.29), (1.519, 4.768e-06, -14.59), (1.401, 3.308e-06, -14.86), (1.302, 1.431e-06, -15.09), (1.272, 1.341e-06, -15.1), (1.195, 1.52e-06, -15.1), (1.08, 1.222e-06, -15.1), (0.9373, 1.311e-06, -15.1), (0.7774, 1.49e-06, -15.1), (0.6098, 1.654e-06, -15.1), (0.4446, 1.758e-06, -15.1), (0.2915, 1.863e-06, -15.1), (0.1607, 1.986e-06, -15.1), (0.06186, 2.088e-06, -15.1), (0.00507, 2.135e-06, -15.1), (0.0002119, 2.152e-06, -15.1)], [], [(50, 111, 112, 51), (24, 85, 86, 25), (51, 112, 113, 52), (25, 86, 87, 26), (52, 113, 114, 53), (26, 87, 88, 27), (0, 61, 62, 1), (53, 114, 115, 54), (27, 88, 89, 28), (1, 62, 63, 2), (54, 115, 116, 55), (28, 89, 90, 29), (2, 63, 64, 3), (55, 116, 117, 56), (29, 90, 91, 30), (3, 64, 65, 4), (56, 117, 118, 57), (30, 91, 92, 31), (4, 65, 66, 5), (57, 118, 119, 58), (31, 92, 93, 32), (5, 66, 67, 6), (58, 119, 120, 59), (32, 93, 94, 33), (6, 67, 68, 7), (59, 120, 121, 60), (33, 94, 95, 34), (7, 68, 69, 8), (34, 95, 96, 35), (8, 69, 70, 9), (35, 96, 97, 36), (9, 70, 71, 10), (36, 97, 98, 37), (10, 71, 72, 11), (37, 98, 99, 38), (11, 72, 73, 12), (38, 99, 100, 39), (12, 73, 74, 13), (39, 100, 101, 40), (13, 74, 75, 14), (40, 101, 102, 41), (14, 75, 76, 15), (41, 102, 103, 42), (15, 76, 77, 16), (42, 103, 104, 43), (16, 77, 78, 17), (43, 104, 105, 44), (17, 78, 79, 18), (44, 105, 106, 45), (18, 79, 80, 19), (45, 106, 107, 46), (19, 80, 81, 20), (46, 107, 108, 47), (20, 81, 82, 21), (47, 108, 109, 48), (21, 82, 83, 22), (48, 109, 110, 49), (22, 83, 84, 23), (49, 110, 111, 50), (23, 84, 85, 24), (104, 165, 166, 105), (78, 139, 140, 79), (105, 166, 167, 106), (79, 140, 141, 80), (106, 167, 168, 107), (80, 141, 142, 81), (107, 168, 169, 108), (81, 142, 143, 82), (108, 169, 170, 109), (82, 143, 144, 83), (109, 170, 171, 110), (83, 144, 145, 84), (110, 171, 172, 111), (84, 145, 146, 85), (111, 172, 173, 112), (85, 146, 147, 86), (112, 173, 174, 113), (86, 147, 148, 87), (113, 174, 175, 114), (87, 148, 149, 88), (61, 122, 123, 62), (114, 175, 176, 115), (88, 149, 150, 89), (62, 123, 124, 63), (115, 176, 177, 116), (89, 150, 151, 90), (63, 124, 125, 64), (116, 177, 178, 117), (90, 151, 152, 91), (64, 125, 126, 65), (117, 178, 179, 118), (91, 152, 153, 92), (65, 126, 127, 66), (118, 179, 180, 119), (92, 153, 154, 93), (66, 127, 128, 67), (119, 180, 181, 120), (93, 154, 155, 94), (67, 128, 129, 68), (120, 181, 182, 121), (94, 155, 156, 95), (68, 129, 130, 69), (95, 156, 157, 96), (69, 130, 131, 70), (96, 157, 158, 97), (70, 131, 132, 71), (97, 158, 159, 98), (71, 132, 133, 72), (98, 159, 160, 99), (72, 133, 134, 73), (99, 160, 161, 100), (73, 134, 135, 74), (100, 161, 162, 101), (74, 135, 136, 75), (101, 162, 163, 102), (75, 136, 137, 76), (102, 163, 164, 103), (76, 137, 138, 77), (103, 164, 165, 104), (77, 138, 139, 78), (122, 183, 184, 123), (175, 236, 237, 176), (149, 210, 211, 150), (123, 184, 185, 124), (176, 237, 238, 177), (150, 211, 212, 151), (124, 185, 186, 125), (177, 238, 239, 178), (151, 212, 213, 152), (125, 186, 187, 126), (178, 239, 240, 179), (152, 213, 214, 153), (126, 187, 188, 127), (179, 240, 241, 180), (153, 214, 215, 154), (127, 188, 189, 128), (180, 241, 242, 181), (154, 215, 216, 155), (128, 189, 190, 129), (181, 242, 243, 182), (155, 216, 217, 156), (129, 190, 191, 130), (156, 217, 218, 157), (130, 191, 192, 131), (157, 218, 219, 158), (131, 192, 193, 132), (158, 219, 220, 159), (132, 193, 194, 133), (159, 220, 221, 160), (133, 194, 195, 134), (160, 221, 222, 161), (134, 195, 196, 135), (161, 222, 223, 162), (135, 196, 197, 136), (162, 223, 224, 163), (136, 197, 198, 137), (163, 224, 225, 164), (137, 198, 199, 138), (164, 225, 226, 165), (138, 199, 200, 139), (165, 226, 227, 166), (139, 200, 201, 140), (166, 227, 228, 167), (140, 201, 202, 141), (167, 228, 229, 168), (141, 202, 203, 142), (168, 229, 230, 169), (142, 203, 204, 143), (169, 230, 231, 170), (143, 204, 205, 144), (170, 231, 232, 171), (144, 205, 206, 145), (171, 232, 233, 172), (145, 206, 207, 146), (172, 233, 234, 173), (146, 207, 208, 147), (173, 234, 235, 174), (147, 208, 209, 148), (174, 235, 236, 175), (148, 209, 210, 149), (193, 254, 255, 194), (220, 281, 282, 221), (194, 255, 256, 195), (221, 282, 283, 222), (195, 256, 257, 196), (222, 283, 284, 223), (196, 257, 258, 197), (223, 284, 285, 224), (197, 258, 259, 198), (224, 285, 286, 225), (198, 259, 260, 199), (225, 286, 287, 226), (199, 260, 261, 200), (226, 287, 288, 227), (200, 261, 262, 201), (227, 288, 289, 228), (201, 262, 263, 202), (228, 289, 290, 229), (202, 263, 264, 203), (229, 290, 291, 230), (203, 264, 265, 204), (230, 291, 292, 231), (204, 265, 266, 205), (231, 292, 293, 232), (205, 266, 267, 206), (232, 293, 294, 233), (206, 267, 268, 207), (233, 294, 295, 234), (207, 268, 269, 208), (234, 295, 296, 235), (208, 269, 270, 209), (235, 296, 297, 236), (209, 270, 271, 210), (183, 244, 245, 184), (236, 297, 298, 237), (210, 271, 272, 211), (184, 245, 246, 185), (237, 298, 299, 238), (211, 272, 273, 212), (185, 246, 247, 186), (238, 299, 300, 239), (212, 273, 274, 213), (186, 247, 248, 187), (239, 300, 301, 240), (213, 274, 275, 214), (187, 248, 249, 188), (240, 301, 302, 241), (214, 275, 276, 215), (188, 249, 250, 189), (241, 302, 303, 242), (215, 276, 277, 216), (189, 250, 251, 190), (242, 303, 304, 243), (216, 277, 278, 217), (190, 251, 252, 191), (217, 278, 279, 218), (191, 252, 253, 192), (218, 279, 280, 219), (192, 253, 254, 193), (219, 280, 281, 220), (264, 325, 326, 265), (291, 352, 353, 292), (265, 326, 327, 266), (292, 353, 354, 293), (266, 327, 328, 267), (293, 354, 355, 294), (267, 328, 329, 268), (294, 355, 356, 295), (268, 329, 330, 269), (295, 356, 357, 296), (269, 330, 331, 270), (296, 357, 358, 297), (270, 331, 332, 271), (244, 305, 306, 245), (297, 358, 359, 298), (271, 332, 333, 272), (245, 306, 307, 246), (298, 359, 360, 299), (272, 333, 334, 273), (246, 307, 308, 247), (299, 360, 361, 300), (273, 334, 335, 274), (247, 308, 309, 248), (300, 361, 362, 301), (274, 335, 336, 275), (248, 309, 310, 249), (301, 362, 363, 302), (275, 336, 337, 276), (249, 310, 311, 250), (302, 363, 364, 303), (276, 337, 338, 277), (250, 311, 312, 251), (303, 364, 365, 304), (277, 338, 339, 278), (251, 312, 313, 252), (278, 339, 340, 279), (252, 313, 314, 253), (279, 340, 341, 280), (253, 314, 315, 254), (280, 341, 342, 281), (254, 315, 316, 255), (281, 342, 343, 282), (255, 316, 317, 256), (282, 343, 344, 283), (256, 317, 318, 257), (283, 344, 345, 284), (257, 318, 319, 258), (284, 345, 346, 285), (258, 319, 320, 259), (285, 346, 347, 286), (259, 320, 321, 260), (286, 347, 348, 287), (260, 321, 322, 261), (287, 348, 349, 288), (261, 322, 323, 262), (288, 349, 350, 289), (262, 323, 324, 263), (289, 350, 351, 290), (263, 324, 325, 264), (290, 351, 352, 291), (335, 396, 397, 336), (309, 370, 371, 310), (362, 423, 424, 363), (336, 397, 398, 337), (310, 371, 372, 311), (363, 424, 425, 364), (337, 398, 399, 338), (311, 372, 373, 312), (364, 425, 426, 365), (338, 399, 400, 339), (312, 373, 374, 313), (339, 400, 401, 340), (313, 374, 375, 314), (340, 401, 402, 341), (314, 375, 376, 315), (341, 402, 403, 342), (315, 376, 377, 316), (342, 403, 404, 343), (316, 377, 378, 317), (343, 404, 405, 344), (317, 378, 379, 318), (344, 405, 406, 345), (318, 379, 380, 319), (345, 406, 407, 346), (319, 380, 381, 320), (346, 407, 408, 347), (320, 381, 382, 321), (347, 408, 409, 348), (321, 382, 383, 322), (348, 409, 410, 349), (322, 383, 384, 323), (349, 410, 411, 350), (323, 384, 385, 324), (350, 411, 412, 351), (324, 385, 386, 325), (351, 412, 413, 352), (325, 386, 387, 326), (352, 413, 414, 353), (326, 387, 388, 327), (353, 414, 415, 354), (327, 388, 389, 328), (354, 415, 416, 355), (328, 389, 390, 329), (355, 416, 417, 356), (329, 390, 391, 330), (356, 417, 418, 357), (330, 391, 392, 331), (357, 418, 419, 358), (331, 392, 393, 332), (305, 366, 367, 306), (358, 419, 420, 359), (332, 393, 394, 333), (306, 367, 368, 307), (359, 420, 421, 360), (333, 394, 395, 334), (307, 368, 369, 308), (360, 421, 422, 361), (334, 395, 396, 335), (308, 369, 370, 309), (361, 422, 423, 362), (406, 467, 468, 407), (380, 441, 442, 381), (407, 468, 469, 408), (381, 442, 443, 382), (408, 469, 470, 409), (382, 443, 444, 383), (409, 470, 471, 410), (383, 444, 445, 384), (410, 471, 472, 411), (384, 445, 446, 385), (411, 472, 473, 412), (385, 446, 447, 386), (412, 473, 474, 413), (386, 447, 448, 387), (413, 474, 475, 414), (387, 448, 449, 388), (414, 475, 476, 415), (388, 449, 450, 389), (415, 476, 477, 416), (389, 450, 451, 390), (416, 477, 478, 417), (390, 451, 452, 391), (417, 478, 479, 418), (391, 452, 453, 392), (418, 479, 480, 419), (392, 453, 454, 393), (366, 427, 428, 367), (419, 480, 481, 420), (393, 454, 455, 394), (367, 428, 429, 368), (420, 481, 482, 421), (394, 455, 456, 395), (368, 429, 430, 369), (421, 482, 483, 422), (395, 456, 457, 396), (369, 430, 431, 370), (422, 483, 484, 423), (396, 457, 458, 397), (370, 431, 432, 371), (423, 484, 485, 424), (397, 458, 459, 398), (371, 432, 433, 372), (424, 485, 486, 425), (398, 459, 460, 399), (372, 433, 434, 373), (425, 486, 487, 426), (399, 460, 461, 400), (373, 434, 435, 374), (400, 461, 462, 401), (374, 435, 436, 375), (401, 462, 463, 402), (375, 436, 437, 376), (402, 463, 464, 403), (376, 437, 438, 377), (403, 464, 465, 404), (377, 438, 439, 378), (404, 465, 466, 405), (378, 439, 440, 379), (405, 466, 467, 406), (379, 440, 441, 380), (477, 538, 539, 478), (451, 512, 513, 452), (478, 539, 540, 479), (452, 513, 514, 453), (479, 540, 541, 480), (453, 514, 515, 454), (427, 488, 489, 428), (480, 541, 542, 481), (454, 515, 516, 455), (428, 489, 490, 429), (481, 542, 543, 482), (455, 516, 517, 456), (429, 490, 491, 430), (482, 543, 544, 483), (456, 517, 518, 457), (430, 491, 492, 431), (483, 544, 545, 484), (457, 518, 519, 458), (431, 492, 493, 432), (484, 545, 546, 485), (458, 519, 520, 459), (432, 493, 494, 433), (485, 546, 547, 486), (459, 520, 521, 460), (433, 494, 495, 434), (486, 547, 548, 487), (460, 521, 522, 461), (434, 495, 496, 435), (461, 522, 523, 462), (435, 496, 497, 436), (462, 523, 524, 463), (436, 497, 498, 437), (463, 524, 525, 464), (437, 498, 499, 438), (464, 525, 526, 465), (438, 499, 500, 439), (465, 526, 527, 466), (439, 500, 501, 440), (466, 527, 528, 467), (440, 501, 502, 441), (467, 528, 529, 468), (441, 502, 503, 442), (468, 529, 530, 469), (442, 503, 504, 443), (469, 530, 531, 470), (443, 504, 505, 444), (470, 531, 532, 471), (444, 505, 506, 445), (471, 532, 533, 472), (445, 506, 507, 446), (472, 533, 534, 473), (446, 507, 508, 447), (473, 534, 535, 474), (447, 508, 509, 448), (474, 535, 536, 475), (448, 509, 510, 449), (475, 536, 537, 476), (449, 510, 511, 450), (476, 537, 538, 477), (450, 511, 512, 451), (522, 583, 584, 523), (496, 557, 558, 497), (523, 584, 585, 524), (497, 558, 559, 498), (524, 585, 586, 525), (498, 559, 560, 499), (525, 586, 587, 526), (499, 560, 561, 500), (526, 587, 588, 527), (500, 561, 562, 501), (527, 588, 589, 528), (501, 562, 563, 502), (528, 589, 590, 529), (502, 563, 564, 503), (529, 590, 591, 530), (503, 564, 565, 504), (530, 591, 592, 531), (504, 565, 566, 505), (531, 592, 593, 532), (505, 566, 567, 506), (532, 593, 594, 533), (506, 567, 568, 507), (533, 594, 595, 534), (507, 568, 569, 508), (534, 595, 596, 535), (508, 569, 570, 509), (535, 596, 597, 536), (509, 570, 571, 510), (536, 597, 598, 537), (510, 571, 572, 511), (537, 598, 599, 538), (511, 572, 573, 512), (538, 599, 600, 539), (512, 573, 574, 513), (539, 600, 601, 540), (513, 574, 575, 514), (540, 601, 602, 541), (514, 575, 576, 515), (488, 549, 550, 489), (541, 602, 603, 542), (515, 576, 577, 516), (489, 550, 551, 490), (542, 603, 604, 543), (516, 577, 578, 517), (490, 551, 552, 491), (543, 604, 605, 544), (517, 578, 579, 518), (491, 552, 553, 492), (544, 605, 606, 545), (518, 579, 580, 519), (492, 553, 554, 493), (545, 606, 607, 546), (519, 580, 581, 520), (493, 554, 555, 494), (546, 607, 608, 547), (520, 581, 582, 521), (494, 555, 556, 495), (547, 608, 609, 548), (521, 582, 583, 522), (495, 556, 557, 496), (593, 654, 655, 594), (567, 628, 629, 568), (594, 655, 656, 595), (568, 629, 630, 569), (595, 656, 657, 596), (569, 630, 631, 570), (596, 657, 658, 597), (570, 631, 632, 571), (597, 658, 659, 598), (571, 632, 633, 572), (598, 659, 660, 599), (572, 633, 634, 573), (599, 660, 661, 600), (573, 634, 635, 574), (600, 661, 662, 601), (574, 635, 636, 575), (601, 662, 663, 602), (575, 636, 637, 576), (549, 610, 611, 550), (602, 663, 664, 603), (576, 637, 638, 577), (550, 611, 612, 551), (603, 664, 665, 604), (577, 638, 639, 578), (551, 612, 613, 552), (604, 665, 666, 605), (578, 639, 640, 579), (552, 613, 614, 553), (605, 666, 667, 606), (579, 640, 641, 580), (553, 614, 615, 554), (606, 667, 668, 607), (580, 641, 642, 581), (554, 615, 616, 555), (607, 668, 669, 608), (581, 642, 643, 582), (555, 616, 617, 556), (608, 669, 670, 609), (582, 643, 644, 583), (556, 617, 618, 557), (583, 644, 645, 584), (557, 618, 619, 558), (584, 645, 646, 585), (558, 619, 620, 559), (585, 646, 647, 586), (559, 620, 621, 560), (586, 647, 648, 587), (560, 621, 622, 561), (587, 648, 649, 588), (561, 622, 623, 562), (588, 649, 650, 589), (562, 623, 624, 563), (589, 650, 651, 590), (563, 624, 625, 564), (590, 651, 652, 591), (564, 625, 626, 565), (591, 652, 653, 592), (565, 626, 627, 566), (592, 653, 654, 593), (566, 627, 628, 567), (664, 725, 726, 665), (638, 699, 700, 639), (612, 673, 674, 613), (665, 726, 727, 666), (639, 700, 701, 640), (613, 674, 675, 614), (666, 727, 728, 667), (640, 701, 702, 641), (614, 675, 676, 615), (667, 728, 729, 668), (641, 702, 703, 642), (615, 676, 677, 616), (668, 729, 730, 669), (642, 703, 704, 643), (616, 677, 678, 617), (669, 730, 731, 670), (643, 704, 705, 644), (617, 678, 679, 618), (644, 705, 706, 645), (618, 679, 680, 619), (645, 706, 707, 646), (619, 680, 681, 620), (646, 707, 708, 647), (620, 681, 682, 621), (647, 708, 709, 648), (621, 682, 683, 622), (648, 709, 710, 649), (622, 683, 684, 623), (649, 710, 711, 650), (623, 684, 685, 624), (650, 711, 712, 651), (624, 685, 686, 625), (651, 712, 713, 652), (625, 686, 687, 626), (652, 713, 714, 653), (626, 687, 688, 627), (653, 714, 715, 654), (627, 688, 689, 628), (654, 715, 716, 655), (628, 689, 690, 629), (655, 716, 717, 656), (629, 690, 691, 630), (656, 717, 718, 657), (630, 691, 692, 631), (657, 718, 719, 658), (631, 692, 693, 632), (658, 719, 720, 659), (632, 693, 694, 633), (659, 720, 721, 660), (633, 694, 695, 634), (660, 721, 722, 661), (634, 695, 696, 635), (661, 722, 723, 662), (635, 696, 697, 636), (662, 723, 724, 663), (636, 697, 698, 637), (610, 671, 672, 611), (663, 724, 725, 664), (637, 698, 699, 638), (611, 672, 673, 612), (709, 770, 771, 710), (683, 744, 745, 684), (710, 771, 772, 711), (684, 745, 746, 685), (711, 772, 773, 712), (685, 746, 747, 686), (712, 773, 774, 713), (686, 747, 748, 687), (713, 774, 775, 714), (687, 748, 749, 688), (714, 775, 776, 715), (688, 749, 750, 689), (715, 776, 777, 716), (689, 750, 751, 690), (716, 777, 778, 717), (690, 751, 752, 691), (717, 778, 779, 718), (691, 752, 753, 692), (718, 779, 780, 719), (692, 753, 754, 693), (719, 780, 781, 720), (693, 754, 755, 694), (720, 781, 782, 721), (694, 755, 756, 695), (721, 782, 783, 722), (695, 756, 757, 696), (722, 783, 784, 723), (696, 757, 758, 697), (723, 784, 785, 724), (697, 758, 759, 698), (671, 732, 733, 672), (724, 785, 786, 725), (698, 759, 760, 699), (672, 733, 734, 673), (725, 786, 787, 726), (699, 760, 761, 700), (673, 734, 735, 674), (726, 787, 788, 727), (700, 761, 762, 701), (674, 735, 736, 675), (727, 788, 789, 728), (701, 762, 763, 702), (675, 736, 737, 676), (728, 789, 790, 729), (702, 763, 764, 703), (676, 737, 738, 677), (729, 790, 791, 730), (703, 764, 765, 704), (677, 738, 739, 678), (730, 791, 792, 731), (704, 765, 766, 705), (678, 739, 740, 679), (705, 766, 767, 706), (679, 740, 741, 680), (706, 767, 768, 707), (680, 741, 742, 681), (707, 768, 769, 708), (681, 742, 743, 682), (708, 769, 770, 709), (682, 743, 744, 683), (780, 841, 842, 781), (754, 815, 816, 755), (781, 842, 843, 782), (755, 816, 817, 756), (782, 843, 844, 783), (756, 817, 818, 757), (783, 844, 845, 784), (757, 818, 819, 758), (784, 845, 846, 785), (758, 819, 820, 759), (732, 793, 794, 733), (785, 846, 847, 786), (759, 820, 821, 760), (733, 794, 795, 734), (786, 847, 848, 787), (760, 821, 822, 761), (734, 795, 796, 735), (787, 848, 849, 788), (761, 822, 823, 762), (735, 796, 797, 736), (788, 849, 850, 789), (762, 823, 824, 763), (736, 797, 798, 737), (789, 850, 851, 790), (763, 824, 825, 764), (737, 798, 799, 738), (790, 851, 852, 791), (764, 825, 826, 765), (738, 799, 800, 739), (791, 852, 853, 792), (765, 826, 827, 766), (739, 800, 801, 740), (766, 827, 828, 767), (740, 801, 802, 741), (767, 828, 829, 768), (741, 802, 803, 742), (768, 829, 830, 769), (742, 803, 804, 743), (769, 830, 831, 770), (743, 804, 805, 744), (770, 831, 832, 771), (744, 805, 806, 745), (771, 832, 833, 772), (745, 806, 807, 746), (772, 833, 834, 773), (746, 807, 808, 747), (773, 834, 835, 774), (747, 808, 809, 748), (774, 835, 836, 775), (748, 809, 810, 749), (775, 836, 837, 776), (749, 810, 811, 750), (776, 837, 838, 777), (750, 811, 812, 751), (777, 838, 839, 778), (751, 812, 813, 752), (778, 839, 840, 779), (752, 813, 814, 753), (779, 840, 841, 780), (753, 814, 815, 754), (851, 912, 913, 852), (825, 886, 887, 826), (799, 860, 861, 800), (852, 913, 914, 853), (826, 887, 888, 827), (800, 861, 862, 801), (827, 888, 889, 828), (801, 862, 863, 802), (828, 889, 890, 829), (802, 863, 864, 803), (829, 890, 891, 830), (803, 864, 865, 804), (830, 891, 892, 831), (804, 865, 866, 805), (831, 892, 893, 832), (805, 866, 867, 806), (832, 893, 894, 833), (806, 867, 868, 807), (833, 894, 895, 834), (807, 868, 869, 808), (834, 895, 896, 835), (808, 869, 870, 809), (835, 896, 897, 836), (809, 870, 871, 810), (836, 897, 898, 837), (810, 871, 872, 811), (837, 898, 899, 838), (811, 872, 873, 812), (838, 899, 900, 839), (812, 873, 874, 813), (839, 900, 901, 840), (813, 874, 875, 814), (840, 901, 902, 841), (814, 875, 876, 815), (841, 902, 903, 842), (815, 876, 877, 816), (842, 903, 904, 843), (816, 877, 878, 817), (843, 904, 905, 844), (817, 878, 879, 818), (844, 905, 906, 845), (818, 879, 880, 819), (845, 906, 907, 846), (819, 880, 881, 820), (793, 854, 855, 794), (846, 907, 908, 847), (820, 881, 882, 821), (794, 855, 856, 795), (847, 908, 909, 848), (821, 882, 883, 822), (795, 856, 857, 796), (848, 909, 910, 849), (822, 883, 884, 823), (796, 857, 858, 797), (849, 910, 911, 850), (823, 884, 885, 824), (797, 858, 859, 798), (850, 911, 912, 851), (824, 885, 886, 825), (798, 859, 860, 799), (911, 972, 973, 912), (885, 946, 947, 886), (859, 920, 921, 860), (912, 973, 974, 913), (886, 947, 948, 887), (860, 921, 922, 861), (913, 974, 975, 914), (887, 948, 949, 888), (861, 922, 923, 862), (888, 949, 950, 889), (862, 923, 924, 863), (889, 950, 951, 890), (863, 924, 925, 864), (890, 951, 952, 891), (864, 925, 926, 865), (891, 952, 953, 892), (865, 926, 927, 866), (892, 953, 954, 893), (866, 927, 928, 867), (893, 954, 955, 894), (867, 928, 929, 868), (894, 955, 956, 895), (868, 929, 930, 869), (895, 956, 957, 896), (869, 930, 931, 870), (854, 915, 916, 855), (896, 957, 958, 897), (870, 931, 932, 871), (855, 916, 917, 856), (897, 958, 959, 898), (871, 932, 933, 872), (856, 917, 918, 857), (898, 959, 960, 899), (872, 933, 934, 873), (857, 918, 919, 858), (899, 960, 961, 900), (858, 919, 920, 859), (873, 934, 935, 874), (900, 961, 962, 901), (874, 935, 936, 875), (901, 962, 963, 902), (875, 936, 937, 876), (902, 963, 964, 903), (876, 937, 938, 877), (903, 964, 965, 904), (877, 938, 939, 878), (904, 965, 966, 905), (878, 939, 940, 879), (905, 966, 967, 906), (879, 940, 941, 880), (906, 967, 968, 907), (880, 941, 942, 881), (907, 968, 969, 908), (881, 942, 943, 882), (908, 969, 970, 909), (882, 943, 944, 883), (909, 970, 971, 910), (883, 944, 945, 884), (910, 971, 972, 911), (884, 945, 946, 885), (929, 990, 991, 930), (956, 1017, 1018, 957), (930, 991, 992, 931), (957, 1018, 1019, 958), (931, 992, 993, 932), (958, 1019, 1020, 959), (932, 993, 994, 933), (959, 1020, 1021, 960), (933, 994, 995, 934), (960, 1021, 1022, 961), (934, 995, 996, 935), (961, 1022, 1023, 962), (935, 996, 997, 936), (962, 1023, 1024, 963), (936, 997, 998, 937), (963, 1024, 1025, 964), (937, 998, 999, 938), (964, 1025, 1026, 965), (938, 999, 1000, 939), (965, 1026, 1027, 966), (939, 1000, 1001, 940), (966, 1027, 1028, 967), (940, 1001, 1002, 941), (967, 1028, 1029, 968), (941, 1002, 1003, 942), (915, 976, 977, 916), (968, 1029, 1030, 969), (942, 1003, 1004, 943), (916, 977, 978, 917), (969, 1030, 1031, 970), (943, 1004, 1005, 944), (917, 978, 979, 918), (970, 1031, 1032, 971), (944, 1005, 1006, 945), (918, 979, 980, 919), (971, 1032, 1033, 972), (945, 1006, 1007, 946), (919, 980, 981, 920), (972, 1033, 1034, 973), (946, 1007, 1008, 947), (920, 981, 982, 921), (973, 1034, 1035, 974), (947, 1008, 1009, 948), (921, 982, 983, 922), (974, 1035, 1036, 975), (948, 1009, 1010, 949), (922, 983, 984, 923), (949, 1010, 1011, 950), (923, 984, 985, 924), (950, 1011, 1012, 951), (924, 985, 986, 925), (951, 1012, 1013, 952), (925, 986, 987, 926), (952, 1013, 1014, 953), (926, 987, 988, 927), (953, 1014, 1015, 954), (927, 988, 989, 928), (954, 1015, 1016, 955), (928, 989, 990, 929), (955, 1016, 1017, 956)])
me_mesh_003.polygons.foreach_set('use_smooth', [True] * 960)
me_mesh_003.polygons.foreach_set('material_index', [0, 0, 0, 0, 0, 0, 0, 0, 0, 0, 0, 0, 0, 0, 0, 0, 0, 0, 0, 0, 0, 0, 0, 0, 0, 0, 0, 0, 0, 0, 0, 0, 0, 0, 0, 0, 0, 0, 0, 0, 0, 0, 0, 0, 0, 0, 0, 0, 0, 0, 0, 0, 0, 0, 0, 1, 0, 0, 0, 1, 0, 0, 0, 0, 0, 0, 0, 0, 0, 1, 0, 0, 0, 1, 0, 0, 0, 0, 0, 0, 0, 0, 0, 0, 0, 0, 0, 0, 0, 0, 0, 0, 0, 0, 0, 0, 0, 0, 0, 0, 0, 0, 0, 0, 0, 0, 0, 0, 0, 0, 0, 0, 0, 0, 0, 0, 0, 0, 0, 0, 0, 0, 0, 0, 0, 0, 0, 0, 0, 0, 0, 0, 0, 0, 0, 0, 0, 0, 0, 0, 0, 0, 0, 0, 0, 0, 0, 0, 0, 0, 0, 0, 0, 0, 0, 0, 0, 0, 0, 0, 0, 0, 0, 0, 0, 0, 0, 0, 0, 1, 0, 0, 0, 1, 0, 0, 0, 0, 0, 0, 0, 0, 0, 0, 0, 0, 0, 0, 0, 0, 0, 0, 0, 0, 0, 0, 0, 0, 0, 0, 0, 0, 1, 0, 0, 0, 1, 0, 0, 0, 0, 0, 0, 0, 0, 0, 0, 0, 0, 0, 0, 0, 0, 0, 0, 0, 0, 0, 0, 0, 0, 0, 0, 0, 0, 0, 0, 0, 0, 0, 0, 0, 1, 0, 0, 0, 1, 0, 0, 0, 0, 0, 0, 0, 0, 0, 0, 0, 0, 0, 0, 0, 0, 0, 0, 0, 0, 0, 0, 0, 0, 0, 0, 0, 0, 0, 0, 0, 0, 0, 0, 0, 0, 0, 0, 0, 0, 0, 0, 0, 0, 0, 0, 0, 0, 0, 0, 0, 0, 0, 0, 0, 0, 0, 0, 0, 0, 0, 0, 0, 0, 0, 0, 0, 0, 0, 0, 0, 0, 0, 0, 0, 0, 0, 0, 0, 0, 0, 0, 0, 0, 0, 0, 0, 0, 0, 0, 0, 1, 0, 0, 0, 1, 0, 0, 0, 0, 0, 0, 0, 0, 0, 0, 0, 0, 0, 0, 0, 0, 0, 0, 0, 0, 0, 0, 0, 0, 0, 0, 0, 0, 0, 0, 0, 0, 1, 0, 0, 0, 1, 0, 0, 0, 0, 0, 0, 0, 0, 0, 0, 0, 0, 0, 0, 0, 0, 0, 0, 0, 0, 0, 0, 0, 0, 0, 0, 0, 0, 0, 0, 0, 0, 0, 0, 0, 0, 0, 0, 0, 0, 0, 0, 0, 0, 0, 0, 0, 0, 0, 0, 0, 0, 0, 0, 0, 0, 0, 0, 0, 0, 0, 0, 0, 0, 0, 0, 0, 0, 0, 0, 0, 0, 0, 0, 0, 0, 0, 0, 0, 0, 0, 0, 0, 0, 0, 0, 0, 0, 0, 0, 0, 0, 0, 0, 0, 1, 0, 0, 0, 1, 0, 0, 0, 0, 0, 0, 0, 0, 0, 0, 0, 0, 0, 0, 0, 0, 0, 0, 0, 0, 0, 0, 0, 0, 0, 0, 0, 1, 0, 0, 0, 1, 0, 0, 0, 0, 0, 0, 0, 0, 0, 0, 0, 0, 0, 0, 0, 0, 0, 0, 0, 0, 0, 0, 0, 0, 0, 0, 0, 0, 0, 0, 0, 0, 0, 0, 0, 1, 0, 0, 0, 1, 0, 0, 0, 0, 0, 0, 0, 0, 0, 0, 0, 0, 0, 0, 0, 0, 0, 0, 0, 0, 0, 0, 0, 0, 0, 0, 0, 0, 0, 0, 0, 0, 0, 0, 0, 0, 0, 0, 0, 0, 0, 0, 0, 0, 0, 0, 0, 0, 0, 0, 0, 0, 0, 0, 0, 0, 0, 0, 0, 0, 0, 0, 0, 0, 0, 0, 0, 0, 0, 0, 0, 0, 0, 0, 0, 0, 0, 0, 0, 0, 0, 0, 0, 0, 0, 0, 0, 0, 0, 0, 0, 0, 0, 1, 0, 0, 0, 1, 0, 0, 0, 0, 0, 0, 0, 0, 0, 0, 0, 0, 0, 0, 0, 0, 0, 0, 0, 0, 0, 0, 0, 0, 0, 0, 0, 0, 0, 1, 0, 0, 0, 1, 0, 0, 0, 0, 0, 0, 0, 0, 0, 0, 0, 0, 0, 0, 0, 0, 0, 0, 0, 0, 0, 0, 0, 0, 0, 0, 0, 0, 0, 0, 0, 0, 0, 0, 0, 0, 0, 0, 0, 1, 0, 0, 0, 0, 0, 0, 0, 0, 0, 0, 0, 0, 0, 0, 0, 0, 0, 0, 0, 0, 0, 0, 0, 0, 0, 0, 0, 0, 0, 0, 0, 0, 0, 0, 0, 0, 0, 0, 0, 0, 0, 0, 0, 0, 0, 0, 0, 0, 0, 0, 0, 0, 0, 0, 0, 1, 0, 0, 0, 0, 0, 0, 0, 0, 0, 0, 0, 0, 0, 0, 0, 0, 0, 0, 0, 0, 0, 0, 0, 0, 0, 0, 0, 0, 0, 0, 0, 0, 0, 1, 0, 0, 0, 1, 0, 0, 0, 0, 0, 0, 0, 0, 0, 0, 0, 0, 0, 0, 0, 0, 0, 0, 0, 0, 0, 0, 0, 0, 0, 0, 0, 0, 0, 0, 0, 0, 0, 0, 0, 0, 0, 0, 0, 0, 0, 0, 0, 0, 0, 0, 0, 0, 0, 0, 0, 0, 0, 0, 0, 0, 0, 0, 0, 0, 0, 0, 0, 1, 0, 0, 0, 1, 0, 0, 0, 0, 0, 0, 0, 0, 0, 0, 0, 0, 0, 0, 0, 0, 0, 0, 0, 0, 0, 0, 0, 0, 0, 0, 0, 0, 1, 0, 0, 0, 1, 0, 0, 0, 0, 0, 0, 0, 0, 0, 0, 0, 0, 0, 0, 0, 0, 0, 0, 0, 0, 0, 0, 0, 0, 0, 0, 0, 0, 0, 0, 0, 0, 0, 0, 0, 0, 0, 0, 0, 0, 0])
me_mesh_003.materials.append(mat_pin)
me_mesh_003.materials.append(mat_stripe)
me_mesh_003.use_remesh_preserve_volume = False
me_mesh_003.use_remesh_preserve_attributes = False
me_mesh_003.use_mirror_vertex_groups = False
me_mesh_003.update()

# ---- objects
ob_beziercurve_001 = bpy.data.objects.new('BezierCurve.001', me_mesh_003)
ob_lamp = bpy.data.objects.new('Lamp', light_lamp)
ob_camera = bpy.data.objects.new('Camera', cam_camera)

# ---- transforms, parenting, visibility, modifiers, constraints
ob_beziercurve_001.location = (0.0, 0.0, 15.1)
ob_beziercurve_001.lineart.crease_threshold = 0.0
ob_lamp.location = (4.076, 1.005, 5.904)
ob_lamp.rotation_euler = (0.6503, 0.05522, 1.866)
ob_lamp.lock_rotations_4d = False
ob_lamp.empty_display_type = 'ARROWS'
ob_lamp.color = (0.0, 0.0, 0.0, 0.0)
ob_lamp.lineart.crease_threshold = 0.0
ob_camera.location = (7.481, -6.508, 5.344)
ob_camera.rotation_euler = (1.109, 0.01082, 0.8149)
ob_camera.lock_rotations_4d = False
ob_camera.empty_display_type = 'ARROWS'
ob_camera.color = (0.0, 0.0, 0.0, 0.0)
ob_camera.display_type = 'WIRE'
ob_camera.lineart.crease_threshold = 0.0

# ---- collection membership
col_collection_1.objects.link(ob_beziercurve_001)
col_collection_1.objects.link(ob_lamp)
col_collection_1.objects.link(ob_camera)

# ---- scene / render settings (as saved in the file)
scene.camera = ob_camera
scene.frame_start = 1; scene.frame_end = 250; scene.frame_set(0)
scene.render.engine = 'BLENDER_EEVEE_NEXT'
scene.render.resolution_percentage = 50
scene.render.dither_intensity = 0.0
scene.cycles.use_denoising = False
scene.cycles.samples = 10
scene.cycles.sampling_pattern = 'TABULATED_SOBOL'
scene.cycles.light_sampling_threshold = 0.0
scene.cycles.use_adaptive_sampling = False
scene.cycles.use_light_tree = False
scene.cycles.blur_glossy = 0.0
scene.cycles.pixel_filter_type = 'GAUSSIAN'
scene.cycles.sample_clamp_indirect = 0.0
scene.view_settings.view_transform = 'Standard'
bpy.context.view_layer.update()
